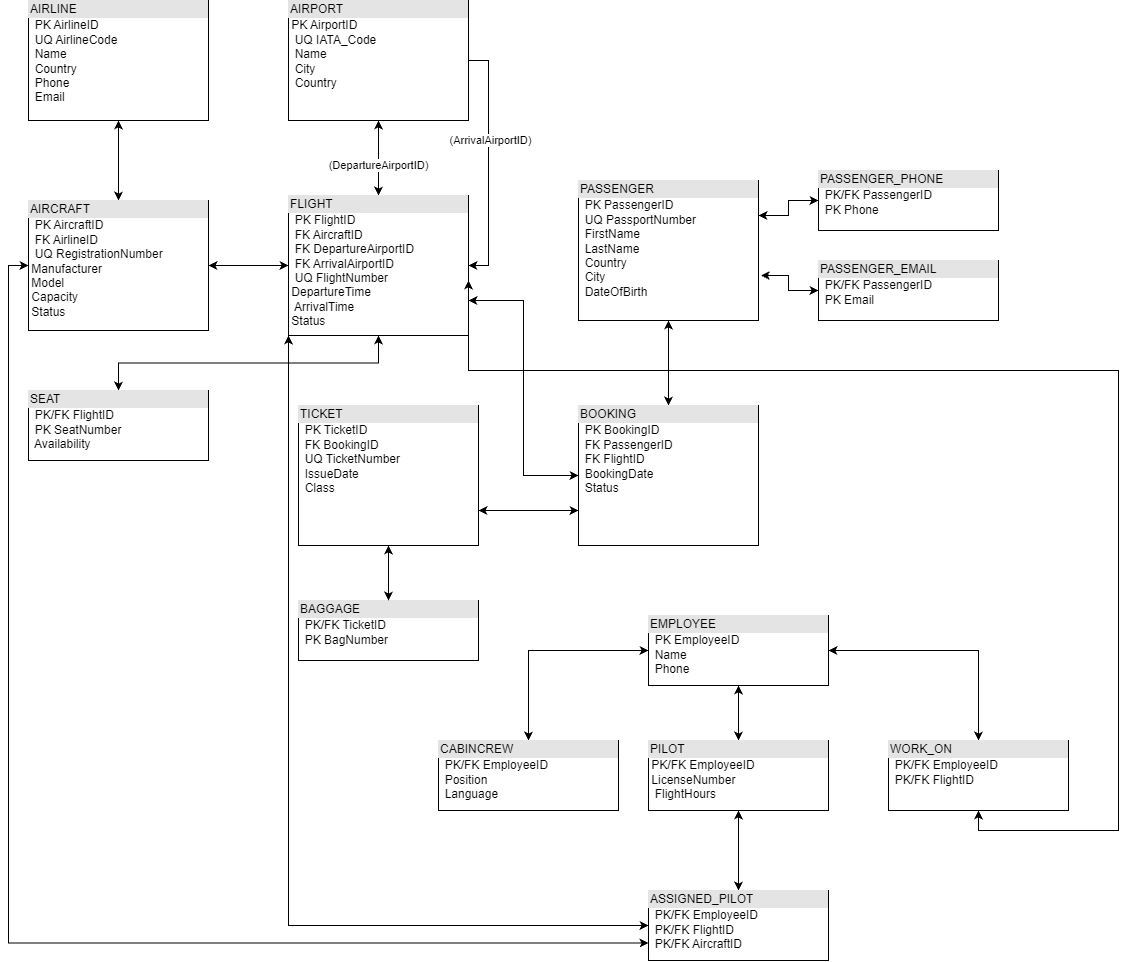

The diagram above was exported from draw.io. Its source (the exported page's mxGraphModel, read from the mxfile embedded in the PNG):
<mxGraphModel dx="1896" dy="958" grid="1" gridSize="10" guides="1" tooltips="1" connect="1" arrows="1" fold="1" page="1" pageScale="1" pageWidth="827" pageHeight="1169" math="0" shadow="0">
  <root>
    <mxCell id="0" />
    <mxCell id="1" parent="0" />
    <mxCell id="fT988s8GL-ntYuNMUXrO-1" edge="1" parent="1" source="mPFucIaQ4VDgRwhpBPyE-5" style="edgeStyle=none;rounded=0;orthogonalLoop=1;jettySize=auto;html=1;exitX=0.5;exitY=1;exitDx=0;exitDy=0;entryX=0.5;entryY=0;entryDx=0;entryDy=0;startArrow=classic;startFill=1;" target="mPFucIaQ4VDgRwhpBPyE-6">
      <mxGeometry relative="1" as="geometry" />
    </mxCell>
    <mxCell id="mPFucIaQ4VDgRwhpBPyE-5" parent="1" style="verticalAlign=top;align=left;overflow=fill;html=1;whiteSpace=wrap;" value="&lt;div style=&quot;box-sizing: border-box; width: 100%; background: rgb(228, 228, 228); padding: 2px;&quot;&gt;AIRLINE&lt;/div&gt;&amp;nbsp; PK  AirlineID&amp;nbsp;&lt;div&gt;&amp;nbsp; UQ  AirlineCode&amp;nbsp;&lt;/div&gt;&lt;div&gt;&amp;nbsp; Name&amp;nbsp;&lt;/div&gt;&lt;div&gt;&amp;nbsp; Country&amp;nbsp;&lt;/div&gt;&lt;div&gt;&amp;nbsp; Phone&amp;nbsp;&lt;/div&gt;&lt;div&gt;&amp;nbsp; Email&lt;/div&gt;" vertex="1">
      <mxGeometry height="120" width="180" x="40" y="70" as="geometry" />
    </mxCell>
    <mxCell id="fT988s8GL-ntYuNMUXrO-2" edge="1" parent="1" source="mPFucIaQ4VDgRwhpBPyE-6" style="edgeStyle=none;rounded=0;orthogonalLoop=1;jettySize=auto;html=1;exitX=1;exitY=0.5;exitDx=0;exitDy=0;entryX=0;entryY=0.5;entryDx=0;entryDy=0;startArrow=classic;startFill=1;" target="mPFucIaQ4VDgRwhpBPyE-11">
      <mxGeometry relative="1" as="geometry" />
    </mxCell>
    <mxCell id="fT988s8GL-ntYuNMUXrO-20" edge="1" parent="1" source="mPFucIaQ4VDgRwhpBPyE-6" style="edgeStyle=orthogonalEdgeStyle;rounded=0;orthogonalLoop=1;jettySize=auto;html=1;exitX=0;exitY=0.5;exitDx=0;exitDy=0;entryX=0;entryY=0.75;entryDx=0;entryDy=0;startArrow=classic;startFill=1;" target="mPFucIaQ4VDgRwhpBPyE-22">
      <mxGeometry relative="1" as="geometry" />
    </mxCell>
    <mxCell id="mPFucIaQ4VDgRwhpBPyE-6" parent="1" style="verticalAlign=top;align=left;overflow=fill;html=1;whiteSpace=wrap;" value="&lt;div style=&quot;box-sizing: border-box; width: 100%; background: rgb(228, 228, 228); padding: 2px;&quot;&gt;&lt;span style=&quot;background-color: transparent; color: light-dark(rgb(0, 0, 0), rgb(255, 255, 255));&quot;&gt;AIRCRAFT&lt;/span&gt;&lt;span style=&quot;background-color: transparent; color: light-dark(rgb(0, 0, 0), rgb(255, 255, 255));&quot;&gt;&amp;nbsp;&lt;/span&gt;&lt;/div&gt;&lt;div&gt;&amp;nbsp; PK  AircraftID&lt;/div&gt;&lt;div&gt;&amp;nbsp; FK  AirlineID&amp;nbsp;&lt;/div&gt;&lt;div&gt;&amp;nbsp; UQ  RegistrationNumber&amp;nbsp; &amp;nbsp; &amp;nbsp; &amp;nbsp; &amp;nbsp; &amp;nbsp; &amp;nbsp; &amp;nbsp;Manufacturer&lt;/div&gt;&lt;div&gt;&amp;nbsp;Model&lt;/div&gt;&lt;div&gt;&amp;nbsp;Capacity&amp;nbsp;&lt;/div&gt;&lt;div&gt;&amp;nbsp;Status&lt;/div&gt;" vertex="1">
      <mxGeometry height="130" width="180" x="40" y="270" as="geometry" />
    </mxCell>
    <mxCell id="fT988s8GL-ntYuNMUXrO-3" edge="1" parent="1" source="mPFucIaQ4VDgRwhpBPyE-10" style="edgeStyle=none;rounded=0;orthogonalLoop=1;jettySize=auto;html=1;exitX=0.5;exitY=1;exitDx=0;exitDy=0;entryX=0.5;entryY=0;entryDx=0;entryDy=0;startArrow=classic;startFill=1;" target="mPFucIaQ4VDgRwhpBPyE-11">
      <mxGeometry relative="1" as="geometry" />
    </mxCell>
    <mxCell id="fT988s8GL-ntYuNMUXrO-4" connectable="0" parent="fT988s8GL-ntYuNMUXrO-3" style="edgeLabel;html=1;align=center;verticalAlign=middle;resizable=0;points=[];" value="(DepartureAirportID)" vertex="1">
      <mxGeometry relative="1" x="0.1615" y="-1" as="geometry">
        <mxPoint as="offset" />
      </mxGeometry>
    </mxCell>
    <mxCell id="fT988s8GL-ntYuNMUXrO-6" edge="1" parent="1" source="mPFucIaQ4VDgRwhpBPyE-10" style="edgeStyle=orthogonalEdgeStyle;rounded=0;orthogonalLoop=1;jettySize=auto;html=1;exitX=1;exitY=0.5;exitDx=0;exitDy=0;entryX=1;entryY=0.5;entryDx=0;entryDy=0;" target="mPFucIaQ4VDgRwhpBPyE-11">
      <mxGeometry relative="1" as="geometry" />
    </mxCell>
    <mxCell id="fT988s8GL-ntYuNMUXrO-7" connectable="0" parent="fT988s8GL-ntYuNMUXrO-6" style="edgeLabel;html=1;align=center;verticalAlign=middle;resizable=0;points=[];" value="(ArrivalAirportID)" vertex="1">
      <mxGeometry relative="1" x="-0.1946" y="1" as="geometry">
        <mxPoint as="offset" />
      </mxGeometry>
    </mxCell>
    <mxCell id="mPFucIaQ4VDgRwhpBPyE-10" parent="1" style="verticalAlign=top;align=left;overflow=fill;html=1;whiteSpace=wrap;" value="&lt;div style=&quot;box-sizing: border-box; width: 100%; background: rgb(228, 228, 228); padding: 2px;&quot;&gt;AIRPORT&lt;/div&gt;&amp;nbsp;PK  AirportID&lt;div&gt;&amp;nbsp; UQ  IATA_Code&lt;/div&gt;&lt;div&gt;&amp;nbsp; Name&lt;/div&gt;&lt;div&gt;&amp;nbsp; City&lt;/div&gt;&lt;div&gt;&amp;nbsp; Country&lt;/div&gt;" vertex="1">
      <mxGeometry height="120" width="180" x="300" y="70" as="geometry" />
    </mxCell>
    <mxCell id="mPFucIaQ4VDgRwhpBPyE-11" parent="1" style="verticalAlign=top;align=left;overflow=fill;html=1;whiteSpace=wrap;" value="&lt;div style=&quot;box-sizing: border-box; width: 100%; background: rgb(228, 228, 228); padding: 2px;&quot;&gt;FLIGHT&lt;/div&gt;&amp;nbsp; PK  FlightID&lt;div&gt;&amp;nbsp; FK  AircraftID&lt;/div&gt;&lt;div&gt;&amp;nbsp; FK  DepartureAirportID&lt;/div&gt;&lt;div&gt;&amp;nbsp; FK  ArrivalAirportID&lt;/div&gt;&lt;div&gt;&amp;nbsp; UQ  FlightNumber&amp;nbsp; &amp;nbsp; &amp;nbsp; &amp;nbsp;DepartureTime&lt;/div&gt;&lt;div&gt;&amp;nbsp; ArrivalTime&amp;nbsp;&lt;/div&gt;&lt;div&gt;&amp;nbsp;Status&lt;/div&gt;" vertex="1">
      <mxGeometry height="140" width="180" x="300" y="265" as="geometry" />
    </mxCell>
    <mxCell id="fT988s8GL-ntYuNMUXrO-8" edge="1" parent="1" source="mPFucIaQ4VDgRwhpBPyE-12" style="edgeStyle=orthogonalEdgeStyle;rounded=0;orthogonalLoop=1;jettySize=auto;html=1;exitX=0.5;exitY=1;exitDx=0;exitDy=0;entryX=0.5;entryY=0;entryDx=0;entryDy=0;startArrow=classic;startFill=1;" target="mPFucIaQ4VDgRwhpBPyE-15">
      <mxGeometry relative="1" as="geometry" />
    </mxCell>
    <mxCell id="fT988s8GL-ntYuNMUXrO-21" edge="1" parent="1" source="mPFucIaQ4VDgRwhpBPyE-12" style="edgeStyle=orthogonalEdgeStyle;rounded=0;orthogonalLoop=1;jettySize=auto;html=1;exitX=1;exitY=0.25;exitDx=0;exitDy=0;entryX=0;entryY=0.5;entryDx=0;entryDy=0;startArrow=classic;startFill=1;" target="mPFucIaQ4VDgRwhpBPyE-13">
      <mxGeometry relative="1" as="geometry" />
    </mxCell>
    <mxCell id="mPFucIaQ4VDgRwhpBPyE-12" parent="1" style="verticalAlign=top;align=left;overflow=fill;html=1;whiteSpace=wrap;" value="&lt;div style=&quot;box-sizing: border-box; width: 100%; background: rgb(228, 228, 228); padding: 2px;&quot;&gt;PASSENGER&lt;/div&gt;&amp;nbsp; PK PassengerID&lt;div&gt;&amp;nbsp; UQ PassportNumber&amp;nbsp;&lt;/div&gt;&lt;div&gt;&amp;nbsp;&amp;nbsp;FirstName&amp;nbsp;&lt;/div&gt;&lt;div&gt;&amp;nbsp; LastName&lt;/div&gt;&lt;div&gt;&amp;nbsp; Country&lt;/div&gt;&lt;div&gt;&amp;nbsp; City&lt;/div&gt;&lt;div&gt;&amp;nbsp; DateOfBirth&lt;/div&gt;" vertex="1">
      <mxGeometry height="140" width="180" x="590" y="250" as="geometry" />
    </mxCell>
    <mxCell id="mPFucIaQ4VDgRwhpBPyE-13" parent="1" style="verticalAlign=top;align=left;overflow=fill;html=1;whiteSpace=wrap;" value="&lt;div style=&quot;box-sizing: border-box; width: 100%; background: rgb(228, 228, 228); padding: 2px;&quot;&gt;&lt;span style=&quot;background-color: transparent; color: light-dark(rgb(0, 0, 0), rgb(255, 255, 255));&quot;&gt;PASSENGER_PHONE&lt;/span&gt;&lt;span style=&quot;background-color: transparent; color: light-dark(rgb(0, 0, 0), rgb(255, 255, 255));&quot;&gt;&amp;nbsp;&lt;/span&gt;&lt;/div&gt;&lt;div&gt;&amp;nbsp; PK/FK PassengerID&lt;/div&gt;&lt;div&gt;&amp;nbsp; PK Phone&lt;/div&gt;" vertex="1">
      <mxGeometry height="60" width="180" x="830" y="240" as="geometry" />
    </mxCell>
    <mxCell id="mPFucIaQ4VDgRwhpBPyE-14" parent="1" style="verticalAlign=top;align=left;overflow=fill;html=1;whiteSpace=wrap;" value="&lt;div style=&quot;box-sizing: border-box; width: 100%; background: rgb(228, 228, 228); padding: 2px;&quot;&gt;&lt;span style=&quot;background-color: transparent; color: light-dark(rgb(0, 0, 0), rgb(255, 255, 255));&quot;&gt;BAGGAGE&lt;/span&gt;&lt;span style=&quot;background-color: transparent; color: light-dark(rgb(0, 0, 0), rgb(255, 255, 255));&quot;&gt;&amp;nbsp;&lt;/span&gt;&lt;/div&gt;&lt;div&gt;&amp;nbsp; PK/FK TicketID&lt;/div&gt;&lt;div&gt;&amp;nbsp; PK BagNumber&lt;/div&gt;" vertex="1">
      <mxGeometry height="60" width="180" x="310" y="670" as="geometry" />
    </mxCell>
    <mxCell id="fT988s8GL-ntYuNMUXrO-9" edge="1" parent="1" source="mPFucIaQ4VDgRwhpBPyE-15" style="edgeStyle=orthogonalEdgeStyle;rounded=0;orthogonalLoop=1;jettySize=auto;html=1;exitX=0;exitY=0.5;exitDx=0;exitDy=0;entryX=1;entryY=0.75;entryDx=0;entryDy=0;startArrow=classic;startFill=1;" target="mPFucIaQ4VDgRwhpBPyE-11">
      <mxGeometry relative="1" as="geometry" />
    </mxCell>
    <mxCell id="fT988s8GL-ntYuNMUXrO-10" edge="1" parent="1" source="mPFucIaQ4VDgRwhpBPyE-15" style="edgeStyle=orthogonalEdgeStyle;rounded=0;orthogonalLoop=1;jettySize=auto;html=1;exitX=0;exitY=0.75;exitDx=0;exitDy=0;entryX=1;entryY=0.75;entryDx=0;entryDy=0;startArrow=classic;startFill=1;" target="mPFucIaQ4VDgRwhpBPyE-16">
      <mxGeometry relative="1" as="geometry" />
    </mxCell>
    <mxCell id="mPFucIaQ4VDgRwhpBPyE-15" parent="1" style="verticalAlign=top;align=left;overflow=fill;html=1;whiteSpace=wrap;" value="&lt;div style=&quot;box-sizing: border-box; width: 100%; background: rgb(228, 228, 228); padding: 2px;&quot;&gt;&lt;span style=&quot;background-color: transparent; color: light-dark(rgb(0, 0, 0), rgb(255, 255, 255));&quot;&gt;BOOKING&lt;/span&gt;&lt;span style=&quot;background-color: transparent; color: light-dark(rgb(0, 0, 0), rgb(255, 255, 255));&quot;&gt;&amp;nbsp;&lt;/span&gt;&lt;/div&gt;&lt;div&gt;&amp;nbsp;&amp;nbsp;&lt;span style=&quot;background-color: transparent; color: light-dark(rgb(0, 0, 0), rgb(255, 255, 255));&quot;&gt;PK BookingID&lt;/span&gt;&lt;/div&gt;&lt;div&gt;&lt;span style=&quot;background-color: transparent; color: light-dark(rgb(0, 0, 0), rgb(255, 255, 255));&quot;&gt;&amp;nbsp; FK PassengerID&amp;nbsp;&lt;/span&gt;&lt;/div&gt;&lt;div&gt;&lt;span style=&quot;background-color: transparent; color: light-dark(rgb(0, 0, 0), rgb(255, 255, 255));&quot;&gt;&amp;nbsp;&amp;nbsp;FK FlightID&lt;/span&gt;&lt;/div&gt;&lt;div&gt;&lt;span style=&quot;background-color: transparent; color: light-dark(rgb(0, 0, 0), rgb(255, 255, 255));&quot;&gt;&amp;nbsp; BookingDate&lt;/span&gt;&lt;/div&gt;&lt;div&gt;&lt;span style=&quot;background-color: transparent; color: light-dark(rgb(0, 0, 0), rgb(255, 255, 255));&quot;&gt;&amp;nbsp; Status&lt;/span&gt;&lt;/div&gt;" vertex="1">
      <mxGeometry height="140" width="180" x="590" y="475" as="geometry" />
    </mxCell>
    <mxCell id="fT988s8GL-ntYuNMUXrO-11" edge="1" parent="1" source="mPFucIaQ4VDgRwhpBPyE-16" style="edgeStyle=orthogonalEdgeStyle;rounded=0;orthogonalLoop=1;jettySize=auto;html=1;exitX=0.5;exitY=1;exitDx=0;exitDy=0;entryX=0.5;entryY=0;entryDx=0;entryDy=0;startArrow=classic;startFill=1;" target="mPFucIaQ4VDgRwhpBPyE-14">
      <mxGeometry relative="1" as="geometry" />
    </mxCell>
    <mxCell id="mPFucIaQ4VDgRwhpBPyE-16" parent="1" style="verticalAlign=top;align=left;overflow=fill;html=1;whiteSpace=wrap;" value="&lt;div style=&quot;box-sizing: border-box; width: 100%; background: rgb(228, 228, 228); padding: 2px;&quot;&gt;TICKET&lt;/div&gt;&lt;div&gt;&amp;nbsp; PK TicketID&lt;/div&gt;&lt;div&gt;&lt;span style=&quot;background-color: transparent; color: light-dark(rgb(0, 0, 0), rgb(255, 255, 255));&quot;&gt;&amp;nbsp; FK BookingID&lt;/span&gt;&lt;/div&gt;&lt;div&gt;&lt;span style=&quot;background-color: transparent; color: light-dark(rgb(0, 0, 0), rgb(255, 255, 255));&quot;&gt;&amp;nbsp; UQ TicketNumber&lt;/span&gt;&lt;/div&gt;&lt;div&gt;&lt;span style=&quot;background-color: transparent; color: light-dark(rgb(0, 0, 0), rgb(255, 255, 255));&quot;&gt;&amp;nbsp; IssueDate&lt;/span&gt;&lt;/div&gt;&lt;div&gt;&lt;span style=&quot;background-color: transparent; color: light-dark(rgb(0, 0, 0), rgb(255, 255, 255));&quot;&gt;&amp;nbsp; Class&lt;/span&gt;&lt;/div&gt;" vertex="1">
      <mxGeometry height="140" width="180" x="310" y="475" as="geometry" />
    </mxCell>
    <mxCell id="mPFucIaQ4VDgRwhpBPyE-17" parent="1" style="verticalAlign=top;align=left;overflow=fill;html=1;whiteSpace=wrap;" value="&lt;div style=&quot;box-sizing: border-box; width: 100%; background: rgb(228, 228, 228); padding: 2px;&quot;&gt;&lt;span style=&quot;background-color: transparent; color: light-dark(rgb(0, 0, 0), rgb(255, 255, 255));&quot;&gt;PASSENGER_EMAIL&lt;/span&gt;&lt;/div&gt;&lt;div&gt;&amp;nbsp;&amp;nbsp;PK/FK PassengerID&lt;/div&gt;&lt;div&gt;&amp;nbsp; PK Email&lt;/div&gt;" vertex="1">
      <mxGeometry height="60" width="180" x="830" y="330" as="geometry" />
    </mxCell>
    <mxCell id="fT988s8GL-ntYuNMUXrO-14" edge="1" parent="1" source="mPFucIaQ4VDgRwhpBPyE-18" style="edgeStyle=orthogonalEdgeStyle;rounded=0;orthogonalLoop=1;jettySize=auto;html=1;exitX=0.5;exitY=1;exitDx=0;exitDy=0;entryX=0.5;entryY=0;entryDx=0;entryDy=0;startArrow=classic;startFill=1;" target="mPFucIaQ4VDgRwhpBPyE-19">
      <mxGeometry relative="1" as="geometry" />
    </mxCell>
    <mxCell id="fT988s8GL-ntYuNMUXrO-15" edge="1" parent="1" source="mPFucIaQ4VDgRwhpBPyE-18" style="edgeStyle=orthogonalEdgeStyle;rounded=0;orthogonalLoop=1;jettySize=auto;html=1;exitX=0;exitY=0.5;exitDx=0;exitDy=0;entryX=0.5;entryY=0;entryDx=0;entryDy=0;startArrow=classic;startFill=1;" target="mPFucIaQ4VDgRwhpBPyE-20">
      <mxGeometry relative="1" as="geometry" />
    </mxCell>
    <mxCell id="fT988s8GL-ntYuNMUXrO-16" edge="1" parent="1" source="mPFucIaQ4VDgRwhpBPyE-18" style="edgeStyle=orthogonalEdgeStyle;rounded=0;orthogonalLoop=1;jettySize=auto;html=1;exitX=1;exitY=0.5;exitDx=0;exitDy=0;entryX=0.5;entryY=0;entryDx=0;entryDy=0;startArrow=classic;startFill=1;" target="mPFucIaQ4VDgRwhpBPyE-21">
      <mxGeometry relative="1" as="geometry" />
    </mxCell>
    <mxCell id="mPFucIaQ4VDgRwhpBPyE-18" parent="1" style="verticalAlign=top;align=left;overflow=fill;html=1;whiteSpace=wrap;" value="&lt;div style=&quot;box-sizing: border-box; width: 100%; background: rgb(228, 228, 228); padding: 2px;&quot;&gt;EMPLOYEE&lt;/div&gt;&lt;div&gt;&amp;nbsp; PK EmployeeID&lt;/div&gt;&lt;div&gt;&amp;nbsp; Name&lt;/div&gt;&lt;div&gt;&amp;nbsp; Phone&lt;/div&gt;" vertex="1">
      <mxGeometry height="70" width="180" x="660" y="685" as="geometry" />
    </mxCell>
    <mxCell id="mPFucIaQ4VDgRwhpBPyE-19" parent="1" style="verticalAlign=top;align=left;overflow=fill;html=1;whiteSpace=wrap;" value="&lt;div style=&quot;box-sizing: border-box; width: 100%; background: rgb(228, 228, 228); padding: 2px;&quot;&gt;PILOT&lt;/div&gt;&lt;div&gt;&amp;nbsp;&lt;span style=&quot;background-color: transparent; color: light-dark(rgb(0, 0, 0), rgb(255, 255, 255));&quot;&gt;PK/FK EmployeeID&amp;nbsp; &amp;nbsp; &amp;nbsp;LicenseNumber&lt;/span&gt;&lt;/div&gt;&lt;div&gt;&lt;span style=&quot;background-color: transparent; color: light-dark(rgb(0, 0, 0), rgb(255, 255, 255));&quot;&gt;&amp;nbsp; FlightHours&lt;/span&gt;&lt;/div&gt;" vertex="1">
      <mxGeometry height="70" width="180" x="660" y="810" as="geometry" />
    </mxCell>
    <mxCell id="mPFucIaQ4VDgRwhpBPyE-20" parent="1" style="verticalAlign=top;align=left;overflow=fill;html=1;whiteSpace=wrap;" value="&lt;div style=&quot;box-sizing: border-box; width: 100%; background: rgb(228, 228, 228); padding: 2px;&quot;&gt;&lt;span style=&quot;background-color: transparent; color: light-dark(rgb(0, 0, 0), rgb(255, 255, 255));&quot;&gt;CABINCREW&lt;/span&gt;&lt;/div&gt;&lt;div&gt;&lt;span style=&quot;background-color: transparent; color: light-dark(rgb(0, 0, 0), rgb(255, 255, 255));&quot;&gt;&amp;nbsp;&amp;nbsp;&lt;/span&gt;&lt;span style=&quot;background-color: transparent; color: light-dark(rgb(0, 0, 0), rgb(255, 255, 255));&quot;&gt;PK/FK EmployeeID&lt;/span&gt;&lt;/div&gt;&lt;div&gt;&lt;span style=&quot;background-color: transparent; color: light-dark(rgb(0, 0, 0), rgb(255, 255, 255));&quot;&gt;&amp;nbsp; Position&lt;/span&gt;&lt;/div&gt;&lt;div&gt;&lt;span style=&quot;background-color: transparent; color: light-dark(rgb(0, 0, 0), rgb(255, 255, 255));&quot;&gt;&amp;nbsp; Language&lt;/span&gt;&lt;/div&gt;" vertex="1">
      <mxGeometry height="70" width="180" x="450" y="810" as="geometry" />
    </mxCell>
    <mxCell id="mPFucIaQ4VDgRwhpBPyE-21" parent="1" style="verticalAlign=top;align=left;overflow=fill;html=1;whiteSpace=wrap;" value="&lt;div style=&quot;box-sizing: border-box; width: 100%; background: rgb(228, 228, 228); padding: 2px;&quot;&gt;&lt;span style=&quot;background-color: transparent; color: light-dark(rgb(0, 0, 0), rgb(255, 255, 255));&quot;&gt;WORK_ON&lt;/span&gt;&lt;/div&gt;&lt;div&gt;&amp;nbsp; PK/FK EmployeeID&amp;nbsp;&lt;/div&gt;&lt;div&gt;&amp;nbsp;&amp;nbsp;PK/FK FlightID&lt;/div&gt;" vertex="1">
      <mxGeometry height="70" width="180" x="900" y="810" as="geometry" />
    </mxCell>
    <mxCell id="fT988s8GL-ntYuNMUXrO-18" edge="1" parent="1" source="mPFucIaQ4VDgRwhpBPyE-22" style="edgeStyle=orthogonalEdgeStyle;rounded=0;orthogonalLoop=1;jettySize=auto;html=1;exitX=0.5;exitY=0;exitDx=0;exitDy=0;entryX=0.5;entryY=1;entryDx=0;entryDy=0;startArrow=classic;startFill=1;" target="mPFucIaQ4VDgRwhpBPyE-19">
      <mxGeometry relative="1" as="geometry" />
    </mxCell>
    <mxCell id="fT988s8GL-ntYuNMUXrO-19" edge="1" parent="1" source="mPFucIaQ4VDgRwhpBPyE-22" style="edgeStyle=orthogonalEdgeStyle;rounded=0;orthogonalLoop=1;jettySize=auto;html=1;exitX=0;exitY=0.5;exitDx=0;exitDy=0;entryX=0;entryY=1;entryDx=0;entryDy=0;startArrow=classic;startFill=1;" target="mPFucIaQ4VDgRwhpBPyE-11">
      <mxGeometry relative="1" as="geometry" />
    </mxCell>
    <mxCell id="mPFucIaQ4VDgRwhpBPyE-22" parent="1" style="verticalAlign=top;align=left;overflow=fill;html=1;whiteSpace=wrap;" value="&lt;div style=&quot;box-sizing: border-box; width: 100%; background: rgb(228, 228, 228); padding: 2px;&quot;&gt;ASSIGNED_PILOT&lt;/div&gt;&lt;div&gt;&amp;nbsp; PK/FK EmployeeID&lt;/div&gt;&lt;div&gt;&lt;span style=&quot;background-color: transparent; color: light-dark(rgb(0, 0, 0), rgb(255, 255, 255));&quot;&gt;&amp;nbsp; PK/FK FlightID&lt;/span&gt;&lt;/div&gt;&lt;div&gt;&lt;span style=&quot;background-color: transparent; color: light-dark(rgb(0, 0, 0), rgb(255, 255, 255));&quot;&gt;&amp;nbsp; PK/FK AircraftID&lt;/span&gt;&lt;/div&gt;" vertex="1">
      <mxGeometry height="70" width="180" x="660" y="960" as="geometry" />
    </mxCell>
    <mxCell id="fT988s8GL-ntYuNMUXrO-13" edge="1" parent="1" source="mPFucIaQ4VDgRwhpBPyE-23" style="edgeStyle=orthogonalEdgeStyle;rounded=0;orthogonalLoop=1;jettySize=auto;html=1;exitX=0.5;exitY=0;exitDx=0;exitDy=0;entryX=0.5;entryY=1;entryDx=0;entryDy=0;startArrow=classic;startFill=1;" target="mPFucIaQ4VDgRwhpBPyE-11">
      <mxGeometry relative="1" as="geometry" />
    </mxCell>
    <mxCell id="mPFucIaQ4VDgRwhpBPyE-23" parent="1" style="verticalAlign=top;align=left;overflow=fill;html=1;whiteSpace=wrap;" value="&lt;div style=&quot;box-sizing: border-box; width: 100%; background: rgb(228, 228, 228); padding: 2px;&quot;&gt;SEAT&lt;/div&gt;&lt;div&gt;&amp;nbsp;&amp;nbsp;&lt;span style=&quot;background-color: transparent; color: light-dark(rgb(0, 0, 0), rgb(255, 255, 255));&quot;&gt;PK/FK FlightID&amp;nbsp;&lt;/span&gt;&lt;/div&gt;&lt;div&gt;&lt;span style=&quot;background-color: transparent; color: light-dark(rgb(0, 0, 0), rgb(255, 255, 255));&quot;&gt;&amp;nbsp;&amp;nbsp;PK SeatNumber&lt;/span&gt;&lt;/div&gt;&lt;div&gt;&lt;span style=&quot;background-color: transparent; color: light-dark(rgb(0, 0, 0), rgb(255, 255, 255));&quot;&gt;&amp;nbsp; Availability&lt;/span&gt;&lt;br&gt;&lt;/div&gt;" vertex="1">
      <mxGeometry height="70" width="180" x="40" y="460" as="geometry" />
    </mxCell>
    <mxCell id="fT988s8GL-ntYuNMUXrO-17" edge="1" parent="1" source="mPFucIaQ4VDgRwhpBPyE-21" style="edgeStyle=orthogonalEdgeStyle;rounded=0;orthogonalLoop=1;jettySize=auto;html=1;exitX=0.5;exitY=1;exitDx=0;exitDy=0;entryX=1;entryY=0.607;entryDx=0;entryDy=0;entryPerimeter=0;startArrow=classic;startFill=1;" target="mPFucIaQ4VDgRwhpBPyE-11">
      <mxGeometry relative="1" as="geometry">
        <Array as="points">
          <mxPoint x="990.06" y="900" />
          <mxPoint x="1130.06" y="900" />
          <mxPoint x="1130.06" y="440" />
          <mxPoint x="480.06" y="440" />
        </Array>
      </mxGeometry>
    </mxCell>
    <mxCell id="fT988s8GL-ntYuNMUXrO-22" edge="1" parent="1" source="mPFucIaQ4VDgRwhpBPyE-17" style="edgeStyle=orthogonalEdgeStyle;rounded=0;orthogonalLoop=1;jettySize=auto;html=1;exitX=0;exitY=0.5;exitDx=0;exitDy=0;entryX=1.013;entryY=0.678;entryDx=0;entryDy=0;entryPerimeter=0;startArrow=classic;startFill=1;" target="mPFucIaQ4VDgRwhpBPyE-12">
      <mxGeometry relative="1" as="geometry" />
    </mxCell>
  </root>
</mxGraphModel>